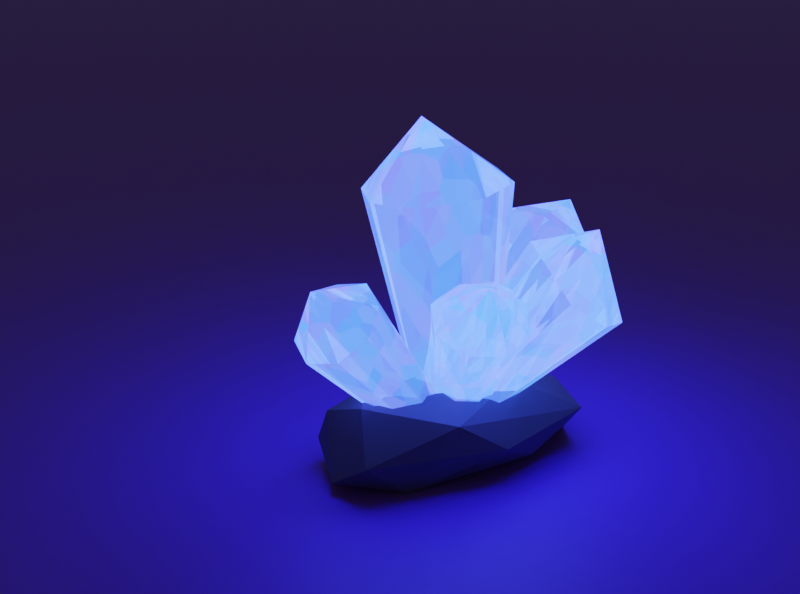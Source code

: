 # Source: crystal.blend  (saved by Blender 2.93.20; exported with 4.5.12 LTS)
import bpy
from mathutils import Matrix  # noqa: F401  (used for matrix-valued properties, if any)

bpy.ops.wm.read_factory_settings(use_empty=True)
scene = bpy.context.scene
scene.name = 'Scene'

# ---- collections
col_collection = bpy.data.collections.new('Collection'); scene.collection.children.link(col_collection)

# ---- materials (node trees are filled in below, after node groups)
mat_material_003 = bpy.data.materials.new('Material.003')
mat_material_001 = bpy.data.materials.new('Material.001')
mat_material_002 = bpy.data.materials.new('Material.002')

# ---- material node trees
mat_material_003.use_nodes = True; mat_material_003.node_tree.nodes.clear()
_N = mat_material_003.node_tree.nodes; _L = mat_material_003.node_tree.links
n0 = _N.new('ShaderNodeOutputMaterial'); n0.name = 'Material Output'; n0.location = (389, 300)
n1 = _N.new('ShaderNodeEmission'); n1.name = 'Emission'; n1.location = (-280, 252)
n1.inputs[0].default_value = (0.02061, 0.06208, 1.0, 1.0)
n1.inputs[1].default_value = 15.0
n2 = _N.new('ShaderNodeBsdfGlass'); n2.name = 'Glass BSDF'; n2.location = (-285, 106)
n2.distribution = 'BECKMANN'
n2.inputs[2].default_value = 1.45
n3 = _N.new('ShaderNodeMixShader'); n3.name = 'Mix Shader'; n3.location = (-51, 195)
n3.inputs[0].default_value = 0.7917
n4 = _N.new('ShaderNodeMixShader'); n4.name = 'Mix Shader.001'; n4.location = (169, 256)
n4.inputs[0].default_value = 0.1167
n5 = _N.new('ShaderNodeTexVoronoi'); n5.name = 'Voronoi Texture'; n5.location = (-70, -7)
_L.new(n1.outputs[0], n3.inputs[1])
_L.new(n2.outputs[0], n3.inputs[2])
_L.new(n3.outputs[0], n4.inputs[1])
_L.new(n4.outputs[0], n0.inputs[0])
_L.new(n5.outputs[1], n4.inputs[2])
n0.is_active_output = True
mat_material_001.use_nodes = True; mat_material_001.node_tree.nodes.clear()
_N = mat_material_001.node_tree.nodes; _L = mat_material_001.node_tree.links
n0 = _N.new('ShaderNodeBsdfPrincipled'); n0.name = 'Principled BSDF'; n0.location = (10, 300)
n0.distribution = 'GGX'
n0.subsurface_method = 'BURLEY'
n0.inputs[0].default_value = (0.1, 0.1, 0.1, 1.0)
n0.inputs[3].default_value = 1.45
n0.inputs[27].default_value = (0.0, 0.0, 0.0, 1.0)
n0.inputs[28].default_value = 1.0
n1 = _N.new('ShaderNodeOutputMaterial'); n1.name = 'Material Output'; n1.location = (300, 300)
_L.new(n0.outputs[0], n1.inputs[0])
n1.is_active_output = True
mat_material_002.use_nodes = True; mat_material_002.node_tree.nodes.clear()
_N = mat_material_002.node_tree.nodes; _L = mat_material_002.node_tree.links
n0 = _N.new('ShaderNodeBsdfPrincipled'); n0.name = 'Principled BSDF'; n0.location = (10, 300)
n0.distribution = 'GGX'
n0.subsurface_method = 'BURLEY'
n0.inputs[0].default_value = (0.2577, 0.08448, 0.8, 1.0)
n0.inputs[3].default_value = 1.45
n0.inputs[27].default_value = (0.0, 0.0, 0.0, 1.0)
n0.inputs[28].default_value = 1.0
n1 = _N.new('ShaderNodeOutputMaterial'); n1.name = 'Material Output'; n1.location = (300, 300)
_L.new(n0.outputs[0], n1.inputs[0])
n1.is_active_output = True

# ---- world
world_world = bpy.data.worlds.new('World'); scene.world = world_world
world_world.use_nodes = True; world_world.node_tree.nodes.clear()
_N = world_world.node_tree.nodes; _L = world_world.node_tree.links
n0 = _N.new('ShaderNodeOutputWorld'); n0.name = 'World Output'; n0.location = (300, 300)
n1 = _N.new('ShaderNodeBackground'); n1.name = 'Background'; n1.location = (10, 300)
n1.inputs[0].default_value = (0.05088, 0.05088, 0.05088, 1.0)
_L.new(n1.outputs[0], n0.inputs[0])
n0.is_active_output = True
world_world.color = (0.05088, 0.05088, 0.05088)
world_world.use_sun_shadow = False
world_world.sun_shadow_jitter_overblur = 0.0

# ---- cameras
cam_camera = bpy.data.cameras.new('Camera')
cam_camera.clip_end = 100.0
cam_camera.ortho_scale = 7.314

# ---- meshes
me_circle = bpy.data.meshes.new('Circle')
me_circle.from_pydata([(-2.644e-09, 0.6452, 0.0), (-0.4562, 0.4562, 0.0), (-0.6452, -3.349e-08, 0.0), (-0.4562, -0.4562, 0.0), (5.376e-08, -0.6452, 0.0), (0.4562, -0.4562, 0.0), (0.6452, 2.407e-09, 0.0), (0.4562, 0.4562, 0.0), (0.006678, 1.223, 2.73), (-0.848, 0.8724, 2.728), (-1.212, -4.983e-08, 2.734), (-0.8572, -0.8572, 2.734), (1.076e-07, -1.212, 2.734), (0.8572, -0.8572, 2.734), (1.212, 1.762e-08, 2.734), (0.8572, 0.8572, 2.734), (0.08612, 0.107, 3.541)], [], [(1, 0, 7, 6, 5, 4, 3, 2), (6, 7, 15, 14), (4, 5, 13, 12), (2, 3, 11, 10), (0, 1, 9, 8), (7, 0, 8, 15), (5, 6, 14, 13), (3, 4, 12, 11), (1, 2, 10, 9), (9, 10, 16), (10, 11, 16), (11, 12, 16), (12, 13, 16), (13, 14, 16), (14, 15, 16), (15, 8, 16), (8, 9, 16)])
_uv = me_circle.uv_layers.new(name='UVMap')
_uv.uv.foreach_set('vector', [0.0, 0.0, 0.0, 0.0, 0.0, 0.0, 0.0, 0.0, 0.0, 0.0, 0.0, 0.0, 0.0, 0.0, 0.0, 0.0, 0.0, 0.0, 0.0, 0.0, 0.0, 0.0, 0.0, 0.0, 0.0, 0.0, 0.0, 0.0, 0.0, 0.0, 0.0, 0.0, 0.0, 0.0, 0.0, 0.0, 0.0, 0.0, 0.0, 0.0, 0.0, 0.0, 0.0, 0.0, 0.0, 0.0, 0.0, 0.0, 0.0, 0.0, 0.0, 0.0, 0.0, 0.0, 0.0, 0.0, 0.0, 0.0, 0.0, 0.0, 0.0, 0.0, 0.0, 0.0, 0.0, 0.0, 0.0, 0.0, 0.0, 0.0, 0.0, 0.0, 0.0, 0.0, 0.0, 0.0, 0.0, 0.0, 0.0, 0.0, 0.0, 0.0, 0.0, 0.0, 0.0, 0.0, 0.0, 0.0, 0.0, 0.0, 0.0, 0.0, 0.0, 0.0, 0.0, 0.0, 0.0, 0.0, 0.0, 0.0, 0.0, 0.0, 0.0, 0.0, 0.0, 0.0, 0.0, 0.0, 0.0, 0.0, 0.0, 0.0, 0.0, 0.0, 0.0, 0.0, 0.0, 0.0, 0.0, 0.0, 0.0, 0.0, 0.0, 0.0, 0.0, 0.0, 0.0, 0.0])
me_circle.materials.append(mat_material_003)
me_circle.use_remesh_fix_poles = True
me_circle.use_remesh_preserve_attributes = False
me_circle.update()
me_icosphere = bpy.data.meshes.new('Icosphere')
me_icosphere.from_pydata([(0.1386, 0.02529, -0.3625), (0.747, -0.5231, -0.3089), (-0.2551, -0.7838, -0.5992), (-0.8345, 0.008333, -0.1166), (-0.2865, 0.8059, -0.2858), (0.6583, 0.4847, -0.3551), (0.298, -0.7685, 0.2634), (-0.7141, -0.5209, 0.4928), (-0.7263, 0.5416, 0.5839), (0.2665, 0.8053, 0.6016), (0.8649, -0.02471, 0.567), (0.08766, 0.06082, 0.6067), (-0.1086, -0.4932, -0.5427), (0.5061, -0.3064, -0.3678), (0.2832, -0.7506, -0.6451), (0.8457, -0.02613, -0.1926), (0.4216, 0.2777, -0.4346), (-0.4192, 0.0175, -0.3093), (-0.658, -0.4964, -0.3568), (-0.1138, 0.5142, -0.5108), (-0.6629, 0.5104, -0.3227), (0.2649, 0.768, -0.4456), (0.9779, -0.3097, 0.1661), (0.8026, 0.2254, 0.07428), (0.03428, -0.8903, -0.2534), (0.5985, -0.7698, -0.08841), (-0.9234, -0.3052, 0.1523), (-0.5773, -0.7756, -0.07729), (-0.6097, 0.8067, 0.1984), (-0.9234, 0.3129, 0.1523), (0.5849, 0.782, 0.0264), (-0.003023, 0.9092, 0.1598), (0.6997, -0.4807, 0.5645), (-0.2446, -0.7393, 0.3692), (-0.8134, 0.009398, 0.6589), (-0.2961, 0.8043, 0.8279), (0.6041, 0.4542, 0.5448), (0.1836, -0.4509, 0.791), (0.5447, 0.01121, 0.7153), (-0.3854, -0.281, 0.8224), (-0.3885, 0.3287, 0.8633), (0.1651, 0.5128, 0.9725)], [], [(0, 13, 12), (1, 13, 15), (0, 12, 17), (0, 17, 19), (0, 19, 16), (1, 15, 22), (2, 14, 24), (3, 18, 26), (4, 20, 28), (5, 21, 30), (1, 22, 25), (2, 24, 27), (3, 26, 29), (4, 28, 31), (5, 30, 23), (6, 32, 37), (7, 33, 39), (8, 34, 40), (9, 35, 41), (10, 36, 38), (38, 41, 11), (38, 36, 41), (36, 9, 41), (41, 40, 11), (41, 35, 40), (35, 8, 40), (40, 39, 11), (40, 34, 39), (34, 7, 39), (39, 37, 11), (39, 33, 37), (33, 6, 37), (37, 38, 11), (37, 32, 38), (32, 10, 38), (23, 36, 10), (23, 30, 36), (30, 9, 36), (31, 35, 9), (31, 28, 35), (28, 8, 35), (29, 34, 8), (29, 26, 34), (26, 7, 34), (27, 33, 7), (27, 24, 33), (24, 6, 33), (25, 32, 6), (25, 22, 32), (22, 10, 32), (30, 31, 9), (30, 21, 31), (21, 4, 31), (28, 29, 8), (28, 20, 29), (20, 3, 29), (26, 27, 7), (26, 18, 27), (18, 2, 27), (24, 25, 6), (24, 14, 25), (14, 1, 25), (22, 23, 10), (22, 15, 23), (15, 5, 23), (16, 21, 5), (16, 19, 21), (19, 4, 21), (19, 20, 4), (19, 17, 20), (17, 3, 20), (17, 18, 3), (17, 12, 18), (12, 2, 18), (15, 16, 5), (15, 13, 16), (13, 0, 16), (12, 14, 2), (12, 13, 14), (13, 1, 14)])
_uv = me_icosphere.uv_layers.new(name='UVMap')
_uv.uv.foreach_set('vector', [0.1818, 0.0, 0.2273, 0.07873, 0.1364, 0.07873, 0.2727, 0.1575, 0.3182, 0.07873, 0.3636, 0.1575, 0.9091, 0.0, 0.9545, 0.07873, 0.8636, 0.07873, 0.7273, 0.0, 0.7727, 0.07873, 0.6818, 0.07873, 0.5455, 0.0, 0.5909, 0.07873, 0.5, 0.07873, 0.2727, 0.1575, 0.3636, 0.1575, 0.3182, 0.2362, 0.09091, 0.1575, 0.1818, 0.1575, 0.1364, 0.2362, 0.8182, 0.1575, 0.9091, 0.1575, 0.8636, 0.2362, 0.6364, 0.1575, 0.7273, 0.1575, 0.6818, 0.2362, 0.4545, 0.1575, 0.5455, 0.1575, 0.5, 0.2362, 0.2727, 0.1575, 0.3182, 0.2362, 0.2273, 0.2362, 0.09091, 0.1575, 0.1364, 0.2362, 0.04546, 0.2362, 0.8182, 0.1575, 0.8636, 0.2362, 0.7727, 0.2362, 0.6364, 0.1575, 0.6818, 0.2362, 0.5909, 0.2362, 0.4545, 0.1575, 0.5, 0.2362, 0.4091, 0.2362, 0.1818, 0.3149, 0.2727, 0.3149, 0.2273, 0.3937, 0.0, 0.3149, 0.09091, 0.3149, 0.04546, 0.3937, 0.7273, 0.3149, 0.8182, 0.3149, 0.7727, 0.3937, 0.5455, 0.3149, 0.6364, 0.3149, 0.5909, 0.3937, 0.3636, 0.3149, 0.4545, 0.3149, 0.4091, 0.3937, 0.4091, 0.3937, 0.5, 0.3937, 0.4545, 0.4724, 0.4091, 0.3937, 0.4545, 0.3149, 0.5, 0.3937, 0.4545, 0.3149, 0.5455, 0.3149, 0.5, 0.3937, 0.5909, 0.3937, 0.6818, 0.3937, 0.6364, 0.4724, 0.5909, 0.3937, 0.6364, 0.3149, 0.6818, 0.3937, 0.6364, 0.3149, 0.7273, 0.3149, 0.6818, 0.3937, 0.7727, 0.3937, 0.8636, 0.3937, 0.8182, 0.4724, 0.7727, 0.3937, 0.8182, 0.3149, 0.8636, 0.3937, 0.8182, 0.3149, 0.9091, 0.3149, 0.8636, 0.3937, 0.04546, 0.3937, 0.1364, 0.3937, 0.09091, 0.4724, 0.04546, 0.3937, 0.09091, 0.3149, 0.1364, 0.3937, 0.09091, 0.3149, 0.1818, 0.3149, 0.1364, 0.3937, 0.2273, 0.3937, 0.3182, 0.3937, 0.2727, 0.4724, 0.2273, 0.3937, 0.2727, 0.3149, 0.3182, 0.3937, 0.2727, 0.3149, 0.3636, 0.3149, 0.3182, 0.3937, 0.4091, 0.2362, 0.4545, 0.3149, 0.3636, 0.3149, 0.4091, 0.2362, 0.5, 0.2362, 0.4545, 0.3149, 0.5, 0.2362, 0.5455, 0.3149, 0.4545, 0.3149, 0.5909, 0.2362, 0.6364, 0.3149, 0.5455, 0.3149, 0.5909, 0.2362, 0.6818, 0.2362, 0.6364, 0.3149, 0.6818, 0.2362, 0.7273, 0.3149, 0.6364, 0.3149, 0.7727, 0.2362, 0.8182, 0.3149, 0.7273, 0.3149, 0.7727, 0.2362, 0.8636, 0.2362, 0.8182, 0.3149, 0.8636, 0.2362, 0.9091, 0.3149, 0.8182, 0.3149, 0.04546, 0.2362, 0.09091, 0.3149, 0.0, 0.3149, 0.04546, 0.2362, 0.1364, 0.2362, 0.09091, 0.3149, 0.1364, 0.2362, 0.1818, 0.3149, 0.09091, 0.3149, 0.2273, 0.2362, 0.2727, 0.3149, 0.1818, 0.3149, 0.2273, 0.2362, 0.3182, 0.2362, 0.2727, 0.3149, 0.3182, 0.2362, 0.3636, 0.3149, 0.2727, 0.3149, 0.5, 0.2362, 0.5909, 0.2362, 0.5455, 0.3149, 0.5, 0.2362, 0.5455, 0.1575, 0.5909, 0.2362, 0.5455, 0.1575, 0.6364, 0.1575, 0.5909, 0.2362, 0.6818, 0.2362, 0.7727, 0.2362, 0.7273, 0.3149, 0.6818, 0.2362, 0.7273, 0.1575, 0.7727, 0.2362, 0.7273, 0.1575, 0.8182, 0.1575, 0.7727, 0.2362, 0.8636, 0.2362, 0.9545, 0.2362, 0.9091, 0.3149, 0.8636, 0.2362, 0.9091, 0.1575, 0.9545, 0.2362, 0.9091, 0.1575, 1.0, 0.1575, 0.9545, 0.2362, 0.1364, 0.2362, 0.2273, 0.2362, 0.1818, 0.3149, 0.1364, 0.2362, 0.1818, 0.1575, 0.2273, 0.2362, 0.1818, 0.1575, 0.2727, 0.1575, 0.2273, 0.2362, 0.3182, 0.2362, 0.4091, 0.2362, 0.3636, 0.3149, 0.3182, 0.2362, 0.3636, 0.1575, 0.4091, 0.2362, 0.3636, 0.1575, 0.4545, 0.1575, 0.4091, 0.2362, 0.5, 0.07873, 0.5455, 0.1575, 0.4545, 0.1575, 0.5, 0.07873, 0.5909, 0.07873, 0.5455, 0.1575, 0.5909, 0.07873, 0.6364, 0.1575, 0.5455, 0.1575, 0.6818, 0.07873, 0.7273, 0.1575, 0.6364, 0.1575, 0.6818, 0.07873, 0.7727, 0.07873, 0.7273, 0.1575, 0.7727, 0.07873, 0.8182, 0.1575, 0.7273, 0.1575, 0.8636, 0.07873, 0.9091, 0.1575, 0.8182, 0.1575, 0.8636, 0.07873, 0.9545, 0.07873, 0.9091, 0.1575, 0.9545, 0.07873, 1.0, 0.1575, 0.9091, 0.1575, 0.3636, 0.1575, 0.4091, 0.07873, 0.4545, 0.1575, 0.3636, 0.1575, 0.3182, 0.07873, 0.4091, 0.07873, 0.3182, 0.07873, 0.3636, 0.0, 0.4091, 0.07873, 0.1364, 0.07873, 0.1818, 0.1575, 0.09091, 0.1575, 0.1364, 0.07873, 0.2273, 0.07873, 0.1818, 0.1575, 0.2273, 0.07873, 0.2727, 0.1575, 0.1818, 0.1575])
me_icosphere.materials.append(mat_material_001)
me_icosphere.use_remesh_fix_poles = True
me_icosphere.use_remesh_preserve_attributes = False
me_icosphere.update()
me_circle_001 = bpy.data.meshes.new('Circle.001')
me_circle_001.from_pydata([(-2.644e-09, 0.6452, 0.0), (-0.4562, 0.4562, 0.0), (-0.6452, -3.349e-08, 0.0), (-0.4562, -0.4562, 0.0), (5.376e-08, -0.6452, 0.0), (0.4562, -0.4562, 0.0), (0.6452, 2.407e-09, 0.0), (0.4562, 0.4562, 0.0), (0.01316, 1.232, 2.735), (-0.815, 0.9197, 2.737), (-1.119, 0.1387, 2.741), (-0.7314, -0.6706, 2.744), (0.09357, -1.074, 2.741), (0.8993, -0.7947, 2.737), (1.225, 0.01951, 2.735), (0.8634, 0.8664, 2.734), (0.04553, 0.06751, 3.573)], [], [(1, 0, 7, 6, 5, 4, 3, 2), (6, 7, 15, 14), (4, 5, 13, 12), (2, 3, 11, 10), (0, 1, 9, 8), (7, 0, 8, 15), (5, 6, 14, 13), (3, 4, 12, 11), (1, 2, 10, 9), (9, 10, 16), (10, 11, 16), (11, 12, 16), (12, 13, 16), (13, 14, 16), (14, 15, 16), (15, 8, 16), (8, 9, 16)])
_uv = me_circle_001.uv_layers.new(name='UVMap')
_uv.uv.foreach_set('vector', [0.0, 0.0, 0.0, 0.0, 0.0, 0.0, 0.0, 0.0, 0.0, 0.0, 0.0, 0.0, 0.0, 0.0, 0.0, 0.0, 0.0, 0.0, 0.0, 0.0, 0.0, 0.0, 0.0, 0.0, 0.0, 0.0, 0.0, 0.0, 0.0, 0.0, 0.0, 0.0, 0.0, 0.0, 0.0, 0.0, 0.0, 0.0, 0.0, 0.0, 0.0, 0.0, 0.0, 0.0, 0.0, 0.0, 0.0, 0.0, 0.0, 0.0, 0.0, 0.0, 0.0, 0.0, 0.0, 0.0, 0.0, 0.0, 0.0, 0.0, 0.0, 0.0, 0.0, 0.0, 0.0, 0.0, 0.0, 0.0, 0.0, 0.0, 0.0, 0.0, 0.0, 0.0, 0.0, 0.0, 0.0, 0.0, 0.0, 0.0, 0.0, 0.0, 0.0, 0.0, 0.0, 0.0, 0.0, 0.0, 0.0, 0.0, 0.0, 0.0, 0.0, 0.0, 0.0, 0.0, 0.0, 0.0, 0.0, 0.0, 0.0, 0.0, 0.0, 0.0, 0.0, 0.0, 0.0, 0.0, 0.0, 0.0, 0.0, 0.0, 0.0, 0.0, 0.0, 0.0, 0.0, 0.0, 0.0, 0.0, 0.0, 0.0, 0.0, 0.0, 0.0, 0.0, 0.0, 0.0])
me_circle_001.materials.append(mat_material_003)
me_circle_001.use_remesh_fix_poles = True
me_circle_001.use_remesh_preserve_attributes = False
me_circle_001.update()
me_circle_002 = bpy.data.meshes.new('Circle.002')
me_circle_002.from_pydata([(-2.644e-09, 0.6452, 0.0), (-0.4562, 0.4562, 0.0), (-0.6452, -3.349e-08, 0.0), (-0.4562, -0.4562, 0.0), (5.376e-08, -0.6452, 0.0), (0.4562, -0.4562, 0.0), (0.6452, 2.407e-09, 0.0), (0.4562, 0.4562, 0.0), (1.581e-09, 1.212, 2.734), (-0.8241, 1.133, 2.67), (-1.212, -4.983e-08, 2.734), (-0.8572, -0.8572, 2.734), (1.076e-07, -1.212, 2.734), (0.8572, -0.8572, 2.734), (1.212, 1.762e-08, 2.734), (0.8572, 0.8572, 2.734), (-2.389e-08, 0.0, 3.569)], [], [(1, 0, 7, 6, 5, 4, 3, 2), (6, 7, 15, 14), (4, 5, 13, 12), (2, 3, 11, 10), (0, 1, 9, 8), (7, 0, 8, 15), (5, 6, 14, 13), (3, 4, 12, 11), (1, 2, 10, 9), (9, 10, 16), (10, 11, 16), (11, 12, 16), (12, 13, 16), (13, 14, 16), (14, 15, 16), (15, 8, 16), (8, 9, 16)])
_uv = me_circle_002.uv_layers.new(name='UVMap')
_uv.uv.foreach_set('vector', [0.0, 0.0, 0.0, 0.0, 0.0, 0.0, 0.0, 0.0, 0.0, 0.0, 0.0, 0.0, 0.0, 0.0, 0.0, 0.0, 0.0, 0.0, 0.0, 0.0, 0.0, 0.0, 0.0, 0.0, 0.0, 0.0, 0.0, 0.0, 0.0, 0.0, 0.0, 0.0, 0.0, 0.0, 0.0, 0.0, 0.0, 0.0, 0.0, 0.0, 0.0, 0.0, 0.0, 0.0, 0.0, 0.0, 0.0, 0.0, 0.0, 0.0, 0.0, 0.0, 0.0, 0.0, 0.0, 0.0, 0.0, 0.0, 0.0, 0.0, 0.0, 0.0, 0.0, 0.0, 0.0, 0.0, 0.0, 0.0, 0.0, 0.0, 0.0, 0.0, 0.0, 0.0, 0.0, 0.0, 0.0, 0.0, 0.0, 0.0, 0.0, 0.0, 0.0, 0.0, 0.0, 0.0, 0.0, 0.0, 0.0, 0.0, 0.0, 0.0, 0.0, 0.0, 0.0, 0.0, 0.0, 0.0, 0.0, 0.0, 0.0, 0.0, 0.0, 0.0, 0.0, 0.0, 0.0, 0.0, 0.0, 0.0, 0.0, 0.0, 0.0, 0.0, 0.0, 0.0, 0.0, 0.0, 0.0, 0.0, 0.0, 0.0, 0.0, 0.0, 0.0, 0.0, 0.0, 0.0])
me_circle_002.materials.append(mat_material_003)
me_circle_002.use_remesh_fix_poles = True
me_circle_002.use_remesh_preserve_attributes = False
me_circle_002.update()
me_circle_003 = bpy.data.meshes.new('Circle.003')
me_circle_003.from_pydata([(-2.644e-09, 0.6452, 0.0), (-0.4562, 0.4562, 0.0), (-0.6452, -3.349e-08, 0.0), (-0.4562, -0.4562, 0.0), (5.376e-08, -0.6452, 0.0), (0.4562, -0.4562, 0.0), (0.6452, 2.407e-09, 0.0), (0.4562, 0.4562, 0.0), (0.01656, 1.322, 2.686), (-0.853, 0.8849, 2.721), (-1.212, -4.983e-08, 2.734), (-0.8572, -0.8572, 2.734), (-0.005511, -1.224, 2.735), (0.8572, -0.8572, 2.734), (1.218, 0.03864, 2.717), (0.8752, 0.9764, 2.682), (0.002556, 0.01693, 3.562)], [], [(1, 0, 7, 6, 5, 4, 3, 2), (6, 7, 15, 14), (4, 5, 13, 12), (2, 3, 11, 10), (0, 1, 9, 8), (7, 0, 8, 15), (5, 6, 14, 13), (3, 4, 12, 11), (1, 2, 10, 9), (9, 10, 16), (10, 11, 16), (11, 12, 16), (12, 13, 16), (13, 14, 16), (14, 15, 16), (15, 8, 16), (8, 9, 16)])
_uv = me_circle_003.uv_layers.new(name='UVMap')
_uv.uv.foreach_set('vector', [0.0, 0.0, 0.0, 0.0, 0.0, 0.0, 0.0, 0.0, 0.0, 0.0, 0.0, 0.0, 0.0, 0.0, 0.0, 0.0, 0.0, 0.0, 0.0, 0.0, 0.0, 0.0, 0.0, 0.0, 0.0, 0.0, 0.0, 0.0, 0.0, 0.0, 0.0, 0.0, 0.0, 0.0, 0.0, 0.0, 0.0, 0.0, 0.0, 0.0, 0.0, 0.0, 0.0, 0.0, 0.0, 0.0, 0.0, 0.0, 0.0, 0.0, 0.0, 0.0, 0.0, 0.0, 0.0, 0.0, 0.0, 0.0, 0.0, 0.0, 0.0, 0.0, 0.0, 0.0, 0.0, 0.0, 0.0, 0.0, 0.0, 0.0, 0.0, 0.0, 0.0, 0.0, 0.0, 0.0, 0.0, 0.0, 0.0, 0.0, 0.0, 0.0, 0.0, 0.0, 0.0, 0.0, 0.0, 0.0, 0.0, 0.0, 0.0, 0.0, 0.0, 0.0, 0.0, 0.0, 0.0, 0.0, 0.0, 0.0, 0.0, 0.0, 0.0, 0.0, 0.0, 0.0, 0.0, 0.0, 0.0, 0.0, 0.0, 0.0, 0.0, 0.0, 0.0, 0.0, 0.0, 0.0, 0.0, 0.0, 0.0, 0.0, 0.0, 0.0, 0.0, 0.0, 0.0, 0.0])
me_circle_003.materials.append(mat_material_003)
me_circle_003.use_remesh_fix_poles = True
me_circle_003.use_remesh_preserve_attributes = False
me_circle_003.update()
me_circle_004 = bpy.data.meshes.new('Circle.004')
me_circle_004.from_pydata([(-2.644e-09, 0.6452, 0.0), (-0.4562, 0.4562, 0.0), (-0.6452, -3.349e-08, 0.0), (-0.4562, -0.4562, 0.0), (5.376e-08, -0.6452, 0.0), (0.4562, -0.4562, 0.0), (0.6452, 2.407e-09, 0.0), (0.4562, 0.4562, 0.0), (-0.0587, 1.092, 2.81), (-0.8581, 0.8553, 2.735), (-1.212, -4.983e-08, 2.734), (-0.8572, -0.8572, 2.734), (1.076e-07, -1.212, 2.734), (0.8572, -0.8572, 2.734), (1.214, 0.01174, 2.733), (0.8563, 0.8553, 2.735), (0.3114, 0.266, 3.532)], [], [(1, 0, 7, 6, 5, 4, 3, 2), (6, 7, 15, 14), (4, 5, 13, 12), (2, 3, 11, 10), (0, 1, 9, 8), (7, 0, 8, 15), (5, 6, 14, 13), (3, 4, 12, 11), (1, 2, 10, 9), (9, 10, 16), (10, 11, 16), (11, 12, 16), (12, 13, 16), (13, 14, 16), (14, 15, 16), (15, 8, 16), (8, 9, 16)])
_uv = me_circle_004.uv_layers.new(name='UVMap')
_uv.uv.foreach_set('vector', [0.0, 0.0, 0.0, 0.0, 0.0, 0.0, 0.0, 0.0, 0.0, 0.0, 0.0, 0.0, 0.0, 0.0, 0.0, 0.0, 0.0, 0.0, 0.0, 0.0, 0.0, 0.0, 0.0, 0.0, 0.0, 0.0, 0.0, 0.0, 0.0, 0.0, 0.0, 0.0, 0.0, 0.0, 0.0, 0.0, 0.0, 0.0, 0.0, 0.0, 0.0, 0.0, 0.0, 0.0, 0.0, 0.0, 0.0, 0.0, 0.0, 0.0, 0.0, 0.0, 0.0, 0.0, 0.0, 0.0, 0.0, 0.0, 0.0, 0.0, 0.0, 0.0, 0.0, 0.0, 0.0, 0.0, 0.0, 0.0, 0.0, 0.0, 0.0, 0.0, 0.0, 0.0, 0.0, 0.0, 0.0, 0.0, 0.0, 0.0, 0.0, 0.0, 0.0, 0.0, 0.0, 0.0, 0.0, 0.0, 0.0, 0.0, 0.0, 0.0, 0.0, 0.0, 0.0, 0.0, 0.0, 0.0, 0.0, 0.0, 0.0, 0.0, 0.0, 0.0, 0.0, 0.0, 0.0, 0.0, 0.0, 0.0, 0.0, 0.0, 0.0, 0.0, 0.0, 0.0, 0.0, 0.0, 0.0, 0.0, 0.0, 0.0, 0.0, 0.0, 0.0, 0.0, 0.0, 0.0])
me_circle_004.materials.append(mat_material_003)
me_circle_004.use_remesh_fix_poles = True
me_circle_004.use_remesh_preserve_attributes = False
me_circle_004.update()
me_plane = bpy.data.meshes.new('Plane')
me_plane.from_pydata([(-1.0, -1.0, 0.0), (1.0, -1.0, 0.0), (-1.0, 1.0, 0.0), (1.0, 1.0, 0.0)], [], [(0, 1, 3, 2)])
_uv = me_plane.uv_layers.new(name='UVMap')
_uv.uv.foreach_set('vector', [0.0, 0.0, 1.0, 0.0, 1.0, 1.0, 0.0, 1.0])
me_plane.materials.append(mat_material_002)
me_plane.use_remesh_fix_poles = True
me_plane.use_remesh_preserve_attributes = False
me_plane.update()

# ---- objects
ob_camera = bpy.data.objects.new('Camera', cam_camera)
ob_circle = bpy.data.objects.new('Circle', me_circle)
ob_icosphere = bpy.data.objects.new('Icosphere', me_icosphere)
ob_circle_001 = bpy.data.objects.new('Circle.001', me_circle_001)
ob_circle_002 = bpy.data.objects.new('Circle.002', me_circle_002)
ob_circle_003 = bpy.data.objects.new('Circle.003', me_circle_003)
ob_circle_004 = bpy.data.objects.new('Circle.004', me_circle_004)
ob_plane = bpy.data.objects.new('Plane', me_plane)

# ---- transforms, parenting, visibility, modifiers, constraints
ob_camera.location = (9.787, -6.82, 5.988)
ob_camera.rotation_euler = (1.221, -3.167e-07, 1.017)
ob_camera.lock_rotations_4d = False
ob_camera.empty_display_type = 'ARROWS'
ob_camera.color = (0.0, 0.0, 0.0, 0.0)
ob_camera.display_type = 'WIRE'
ob_camera.lineart.crease_threshold = 0.0
ob_circle.location = (0.0, 0.0, 0.3356)
ob_circle.rotation_euler = (-0.0854, 0.04404, 3.168)
ob_circle.scale = (0.7087, 0.7087, 0.9641)
ob_icosphere.location = (0.0, 0.0, 0.0)
ob_icosphere.rotation_euler = (0.0, -0.0, 3.142)
ob_icosphere.scale = (1.0, 1.956, 0.7779)
_m = ob_icosphere.modifiers.new('Decimate', 'DECIMATE')
_m.ratio = 0.5066
ob_circle_001.location = (0.0, -0.5111, 0.3356)
ob_circle_001.rotation_euler = (-0.6681, 0.01849, 3.298)
ob_circle_001.scale = (0.475, 0.475, 0.6462)
ob_circle_002.location = (0.0, 0.0, 0.3356)
ob_circle_002.rotation_euler = (0.8242, 0.1377, 3.296)
ob_circle_002.scale = (0.6174, 0.6174, 0.84)
ob_circle_003.location = (0.0, 0.0, 0.3356)
ob_circle_003.rotation_euler = (-0.1608, -0.5536, 3.153)
ob_circle_003.scale = (0.4429, 0.4429, 0.6026)
ob_circle_004.location = (0.0, 0.0, 0.3356)
ob_circle_004.rotation_euler = (0.5098, -0.4919, 3.022)
ob_circle_004.scale = (0.5636, 0.5636, 0.7667)
ob_plane.location = (0.0, 0.0, -0.3437)
ob_plane.scale = (100.0, 100.0, 100.0)

# ---- collection membership
col_collection.objects.link(ob_camera)
col_collection.objects.link(ob_circle)
col_collection.objects.link(ob_icosphere)
col_collection.objects.link(ob_circle_001)
col_collection.objects.link(ob_circle_002)
col_collection.objects.link(ob_circle_003)
col_collection.objects.link(ob_circle_004)
col_collection.objects.link(ob_plane)

# ---- scene / render settings (as saved in the file)
scene.camera = ob_camera
scene.frame_start = 1; scene.frame_end = 250; scene.frame_set(1)
scene.render.engine = 'CYCLES'
scene.render.resolution_x = 1454
scene.cycles.samples = 128
scene.cycles.sampling_pattern = 'TABULATED_SOBOL'
scene.cycles.use_adaptive_sampling = False
scene.cycles.use_light_tree = False
scene.view_settings.view_transform = 'Filmic'
bpy.context.view_layer.update()
